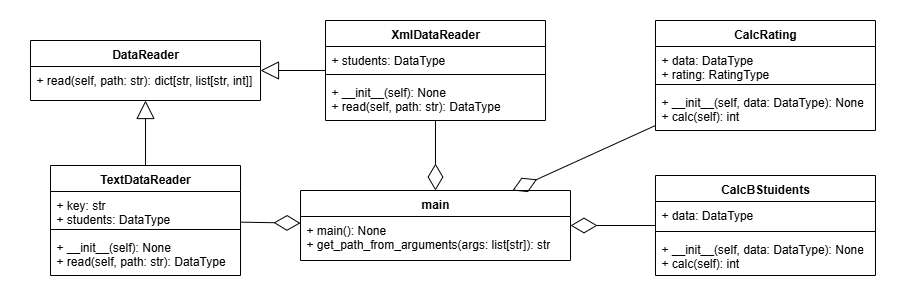

The diagram above was exported from draw.io. Its source (the exported page's mxGraphModel, read from the mxfile embedded in the PNG):
<mxGraphModel dx="2180" dy="1098" grid="1" gridSize="10" guides="1" tooltips="1" connect="1" arrows="1" fold="1" page="1" pageScale="1" pageWidth="827" pageHeight="1169" math="0" shadow="0">
  <root>
    <mxCell id="0" />
    <mxCell id="1" parent="0" />
    <mxCell id="E2Ml8B2LvXdYbz4c_jLY-1" value="" style="rounded=0;whiteSpace=wrap;html=1;strokeColor=none;" vertex="1" parent="1">
      <mxGeometry x="20" y="40" width="900" height="300" as="geometry" />
    </mxCell>
    <mxCell id="mSVB2y_HHU3abZZjSZI8-1" value="DataReader" style="swimlane;fontStyle=1;align=center;verticalAlign=top;childLayout=stackLayout;horizontal=1;startSize=26;horizontalStack=0;resizeParent=1;resizeParentMax=0;resizeLast=0;collapsible=1;marginBottom=0;whiteSpace=wrap;html=1;" parent="1" vertex="1">
      <mxGeometry x="50" y="80" width="230" height="60" as="geometry" />
    </mxCell>
    <mxCell id="mSVB2y_HHU3abZZjSZI8-4" value="+ read(self, path: str): dict[str, list[str, int]]" style="text;strokeColor=none;fillColor=none;align=left;verticalAlign=top;spacingLeft=4;spacingRight=4;overflow=hidden;rotatable=0;points=[[0,0.5],[1,0.5]];portConstraint=eastwest;whiteSpace=wrap;html=1;" parent="mSVB2y_HHU3abZZjSZI8-1" vertex="1">
      <mxGeometry y="26" width="230" height="34" as="geometry" />
    </mxCell>
    <mxCell id="mSVB2y_HHU3abZZjSZI8-5" value="CalcBStuidents" style="swimlane;fontStyle=1;align=center;verticalAlign=top;childLayout=stackLayout;horizontal=1;startSize=26;horizontalStack=0;resizeParent=1;resizeParentMax=0;resizeLast=0;collapsible=1;marginBottom=0;whiteSpace=wrap;html=1;" parent="1" vertex="1">
      <mxGeometry x="675" y="215" width="220" height="100" as="geometry" />
    </mxCell>
    <mxCell id="mSVB2y_HHU3abZZjSZI8-6" value="+ data: DataType" style="text;strokeColor=none;fillColor=none;align=left;verticalAlign=top;spacingLeft=4;spacingRight=4;overflow=hidden;rotatable=0;points=[[0,0.5],[1,0.5]];portConstraint=eastwest;whiteSpace=wrap;html=1;" parent="mSVB2y_HHU3abZZjSZI8-5" vertex="1">
      <mxGeometry y="26" width="220" height="26" as="geometry" />
    </mxCell>
    <mxCell id="mSVB2y_HHU3abZZjSZI8-7" value="" style="line;strokeWidth=1;fillColor=none;align=left;verticalAlign=middle;spacingTop=-1;spacingLeft=3;spacingRight=3;rotatable=0;labelPosition=right;points=[];portConstraint=eastwest;strokeColor=inherit;" parent="mSVB2y_HHU3abZZjSZI8-5" vertex="1">
      <mxGeometry y="52" width="220" height="8" as="geometry" />
    </mxCell>
    <mxCell id="mSVB2y_HHU3abZZjSZI8-8" value="+ __init__(self, data: DataType): None&lt;br&gt;+&amp;nbsp;calc(self): int" style="text;strokeColor=none;fillColor=none;align=left;verticalAlign=top;spacingLeft=4;spacingRight=4;overflow=hidden;rotatable=0;points=[[0,0.5],[1,0.5]];portConstraint=eastwest;whiteSpace=wrap;html=1;" parent="mSVB2y_HHU3abZZjSZI8-5" vertex="1">
      <mxGeometry y="60" width="220" height="40" as="geometry" />
    </mxCell>
    <mxCell id="mSVB2y_HHU3abZZjSZI8-9" value="CalcRating" style="swimlane;fontStyle=1;align=center;verticalAlign=top;childLayout=stackLayout;horizontal=1;startSize=26;horizontalStack=0;resizeParent=1;resizeParentMax=0;resizeLast=0;collapsible=1;marginBottom=0;whiteSpace=wrap;html=1;" parent="1" vertex="1">
      <mxGeometry x="675" y="60" width="220" height="110" as="geometry" />
    </mxCell>
    <mxCell id="mSVB2y_HHU3abZZjSZI8-10" value="+ data: DataType&lt;br&gt;+ rating: RatingType" style="text;strokeColor=none;fillColor=none;align=left;verticalAlign=top;spacingLeft=4;spacingRight=4;overflow=hidden;rotatable=0;points=[[0,0.5],[1,0.5]];portConstraint=eastwest;whiteSpace=wrap;html=1;" parent="mSVB2y_HHU3abZZjSZI8-9" vertex="1">
      <mxGeometry y="26" width="220" height="34" as="geometry" />
    </mxCell>
    <mxCell id="mSVB2y_HHU3abZZjSZI8-11" value="" style="line;strokeWidth=1;fillColor=none;align=left;verticalAlign=middle;spacingTop=-1;spacingLeft=3;spacingRight=3;rotatable=0;labelPosition=right;points=[];portConstraint=eastwest;strokeColor=inherit;" parent="mSVB2y_HHU3abZZjSZI8-9" vertex="1">
      <mxGeometry y="60" width="220" height="8" as="geometry" />
    </mxCell>
    <mxCell id="mSVB2y_HHU3abZZjSZI8-12" value="+ __init__(self, data: DataType): None&lt;br&gt;+&amp;nbsp;calc(self): int" style="text;strokeColor=none;fillColor=none;align=left;verticalAlign=top;spacingLeft=4;spacingRight=4;overflow=hidden;rotatable=0;points=[[0,0.5],[1,0.5]];portConstraint=eastwest;whiteSpace=wrap;html=1;" parent="mSVB2y_HHU3abZZjSZI8-9" vertex="1">
      <mxGeometry y="68" width="220" height="42" as="geometry" />
    </mxCell>
    <mxCell id="mSVB2y_HHU3abZZjSZI8-13" value="TextDataReader" style="swimlane;fontStyle=1;align=center;verticalAlign=top;childLayout=stackLayout;horizontal=1;startSize=26;horizontalStack=0;resizeParent=1;resizeParentMax=0;resizeLast=0;collapsible=1;marginBottom=0;whiteSpace=wrap;html=1;" parent="1" vertex="1">
      <mxGeometry x="70" y="205" width="190" height="110" as="geometry" />
    </mxCell>
    <mxCell id="mSVB2y_HHU3abZZjSZI8-14" value="+&amp;nbsp;key: str&lt;br&gt;+&amp;nbsp;students: DataType" style="text;strokeColor=none;fillColor=none;align=left;verticalAlign=top;spacingLeft=4;spacingRight=4;overflow=hidden;rotatable=0;points=[[0,0.5],[1,0.5]];portConstraint=eastwest;whiteSpace=wrap;html=1;" parent="mSVB2y_HHU3abZZjSZI8-13" vertex="1">
      <mxGeometry y="26" width="190" height="34" as="geometry" />
    </mxCell>
    <mxCell id="mSVB2y_HHU3abZZjSZI8-15" value="" style="line;strokeWidth=1;fillColor=none;align=left;verticalAlign=middle;spacingTop=-1;spacingLeft=3;spacingRight=3;rotatable=0;labelPosition=right;points=[];portConstraint=eastwest;strokeColor=inherit;" parent="mSVB2y_HHU3abZZjSZI8-13" vertex="1">
      <mxGeometry y="60" width="190" height="8" as="geometry" />
    </mxCell>
    <mxCell id="mSVB2y_HHU3abZZjSZI8-16" value="+ __init__(self): None&lt;br&gt;+&amp;nbsp;read(self, path: str): DataType" style="text;strokeColor=none;fillColor=none;align=left;verticalAlign=top;spacingLeft=4;spacingRight=4;overflow=hidden;rotatable=0;points=[[0,0.5],[1,0.5]];portConstraint=eastwest;whiteSpace=wrap;html=1;" parent="mSVB2y_HHU3abZZjSZI8-13" vertex="1">
      <mxGeometry y="68" width="190" height="42" as="geometry" />
    </mxCell>
    <mxCell id="mSVB2y_HHU3abZZjSZI8-17" value="XmlDataReader" style="swimlane;fontStyle=1;align=center;verticalAlign=top;childLayout=stackLayout;horizontal=1;startSize=26;horizontalStack=0;resizeParent=1;resizeParentMax=0;resizeLast=0;collapsible=1;marginBottom=0;whiteSpace=wrap;html=1;" parent="1" vertex="1">
      <mxGeometry x="345" y="60" width="220" height="100" as="geometry" />
    </mxCell>
    <mxCell id="mSVB2y_HHU3abZZjSZI8-18" value="+&amp;nbsp;students: DataType" style="text;strokeColor=none;fillColor=none;align=left;verticalAlign=top;spacingLeft=4;spacingRight=4;overflow=hidden;rotatable=0;points=[[0,0.5],[1,0.5]];portConstraint=eastwest;whiteSpace=wrap;html=1;" parent="mSVB2y_HHU3abZZjSZI8-17" vertex="1">
      <mxGeometry y="26" width="220" height="24" as="geometry" />
    </mxCell>
    <mxCell id="mSVB2y_HHU3abZZjSZI8-19" value="" style="line;strokeWidth=1;fillColor=none;align=left;verticalAlign=middle;spacingTop=-1;spacingLeft=3;spacingRight=3;rotatable=0;labelPosition=right;points=[];portConstraint=eastwest;strokeColor=inherit;" parent="mSVB2y_HHU3abZZjSZI8-17" vertex="1">
      <mxGeometry y="50" width="220" height="8" as="geometry" />
    </mxCell>
    <mxCell id="mSVB2y_HHU3abZZjSZI8-20" value="+ __init__(self): None&lt;br&gt;+&amp;nbsp;read(self, path: str): DataType" style="text;strokeColor=none;fillColor=none;align=left;verticalAlign=top;spacingLeft=4;spacingRight=4;overflow=hidden;rotatable=0;points=[[0,0.5],[1,0.5]];portConstraint=eastwest;whiteSpace=wrap;html=1;" parent="mSVB2y_HHU3abZZjSZI8-17" vertex="1">
      <mxGeometry y="58" width="220" height="42" as="geometry" />
    </mxCell>
    <mxCell id="mSVB2y_HHU3abZZjSZI8-25" value="main" style="swimlane;fontStyle=1;align=center;verticalAlign=top;childLayout=stackLayout;horizontal=1;startSize=26;horizontalStack=0;resizeParent=1;resizeParentMax=0;resizeLast=0;collapsible=1;marginBottom=0;whiteSpace=wrap;html=1;" parent="1" vertex="1">
      <mxGeometry x="320" y="230" width="270" height="70" as="geometry" />
    </mxCell>
    <mxCell id="mSVB2y_HHU3abZZjSZI8-26" value="+ main(): None&lt;br&gt;+&amp;nbsp;get_path_from_arguments(args: list[str]&lt;span style=&quot;background-color: initial;&quot;&gt;): str&lt;/span&gt;" style="text;strokeColor=none;fillColor=none;align=left;verticalAlign=top;spacingLeft=4;spacingRight=4;overflow=hidden;rotatable=0;points=[[0,0.5],[1,0.5]];portConstraint=eastwest;whiteSpace=wrap;html=1;" parent="mSVB2y_HHU3abZZjSZI8-25" vertex="1">
      <mxGeometry y="26" width="270" height="44" as="geometry" />
    </mxCell>
    <mxCell id="mSVB2y_HHU3abZZjSZI8-29" value="" style="endArrow=block;endSize=16;endFill=0;html=1;rounded=0;" parent="1" source="mSVB2y_HHU3abZZjSZI8-13" target="mSVB2y_HHU3abZZjSZI8-1" edge="1">
      <mxGeometry width="160" relative="1" as="geometry">
        <mxPoint x="300" y="200" as="sourcePoint" />
        <mxPoint x="460" y="200" as="targetPoint" />
      </mxGeometry>
    </mxCell>
    <mxCell id="mSVB2y_HHU3abZZjSZI8-30" value="" style="endArrow=block;endSize=16;endFill=0;html=1;rounded=0;" parent="1" source="mSVB2y_HHU3abZZjSZI8-17" target="mSVB2y_HHU3abZZjSZI8-1" edge="1">
      <mxGeometry width="160" relative="1" as="geometry">
        <mxPoint x="175" y="220" as="sourcePoint" />
        <mxPoint x="175" y="150" as="targetPoint" />
      </mxGeometry>
    </mxCell>
    <mxCell id="mSVB2y_HHU3abZZjSZI8-31" value="" style="endArrow=diamondThin;endFill=0;endSize=24;html=1;rounded=0;" parent="1" source="mSVB2y_HHU3abZZjSZI8-13" target="mSVB2y_HHU3abZZjSZI8-25" edge="1">
      <mxGeometry width="160" relative="1" as="geometry">
        <mxPoint x="310" y="330" as="sourcePoint" />
        <mxPoint x="470" y="330" as="targetPoint" />
      </mxGeometry>
    </mxCell>
    <mxCell id="mSVB2y_HHU3abZZjSZI8-32" value="" style="endArrow=diamondThin;endFill=0;endSize=24;html=1;rounded=0;" parent="1" source="mSVB2y_HHU3abZZjSZI8-17" target="mSVB2y_HHU3abZZjSZI8-25" edge="1">
      <mxGeometry width="160" relative="1" as="geometry">
        <mxPoint x="205" y="275" as="sourcePoint" />
        <mxPoint x="330" y="275" as="targetPoint" />
      </mxGeometry>
    </mxCell>
    <mxCell id="mSVB2y_HHU3abZZjSZI8-33" value="" style="endArrow=diamondThin;endFill=0;endSize=24;html=1;rounded=0;" parent="1" source="mSVB2y_HHU3abZZjSZI8-5" target="mSVB2y_HHU3abZZjSZI8-25" edge="1">
      <mxGeometry width="160" relative="1" as="geometry">
        <mxPoint x="205" y="275" as="sourcePoint" />
        <mxPoint x="330" y="275" as="targetPoint" />
      </mxGeometry>
    </mxCell>
    <mxCell id="mSVB2y_HHU3abZZjSZI8-34" value="" style="endArrow=diamondThin;endFill=0;endSize=24;html=1;rounded=0;" parent="1" source="mSVB2y_HHU3abZZjSZI8-9" target="mSVB2y_HHU3abZZjSZI8-25" edge="1">
      <mxGeometry width="160" relative="1" as="geometry">
        <mxPoint x="280" y="400" as="sourcePoint" />
        <mxPoint x="460" y="310" as="targetPoint" />
      </mxGeometry>
    </mxCell>
  </root>
</mxGraphModel>